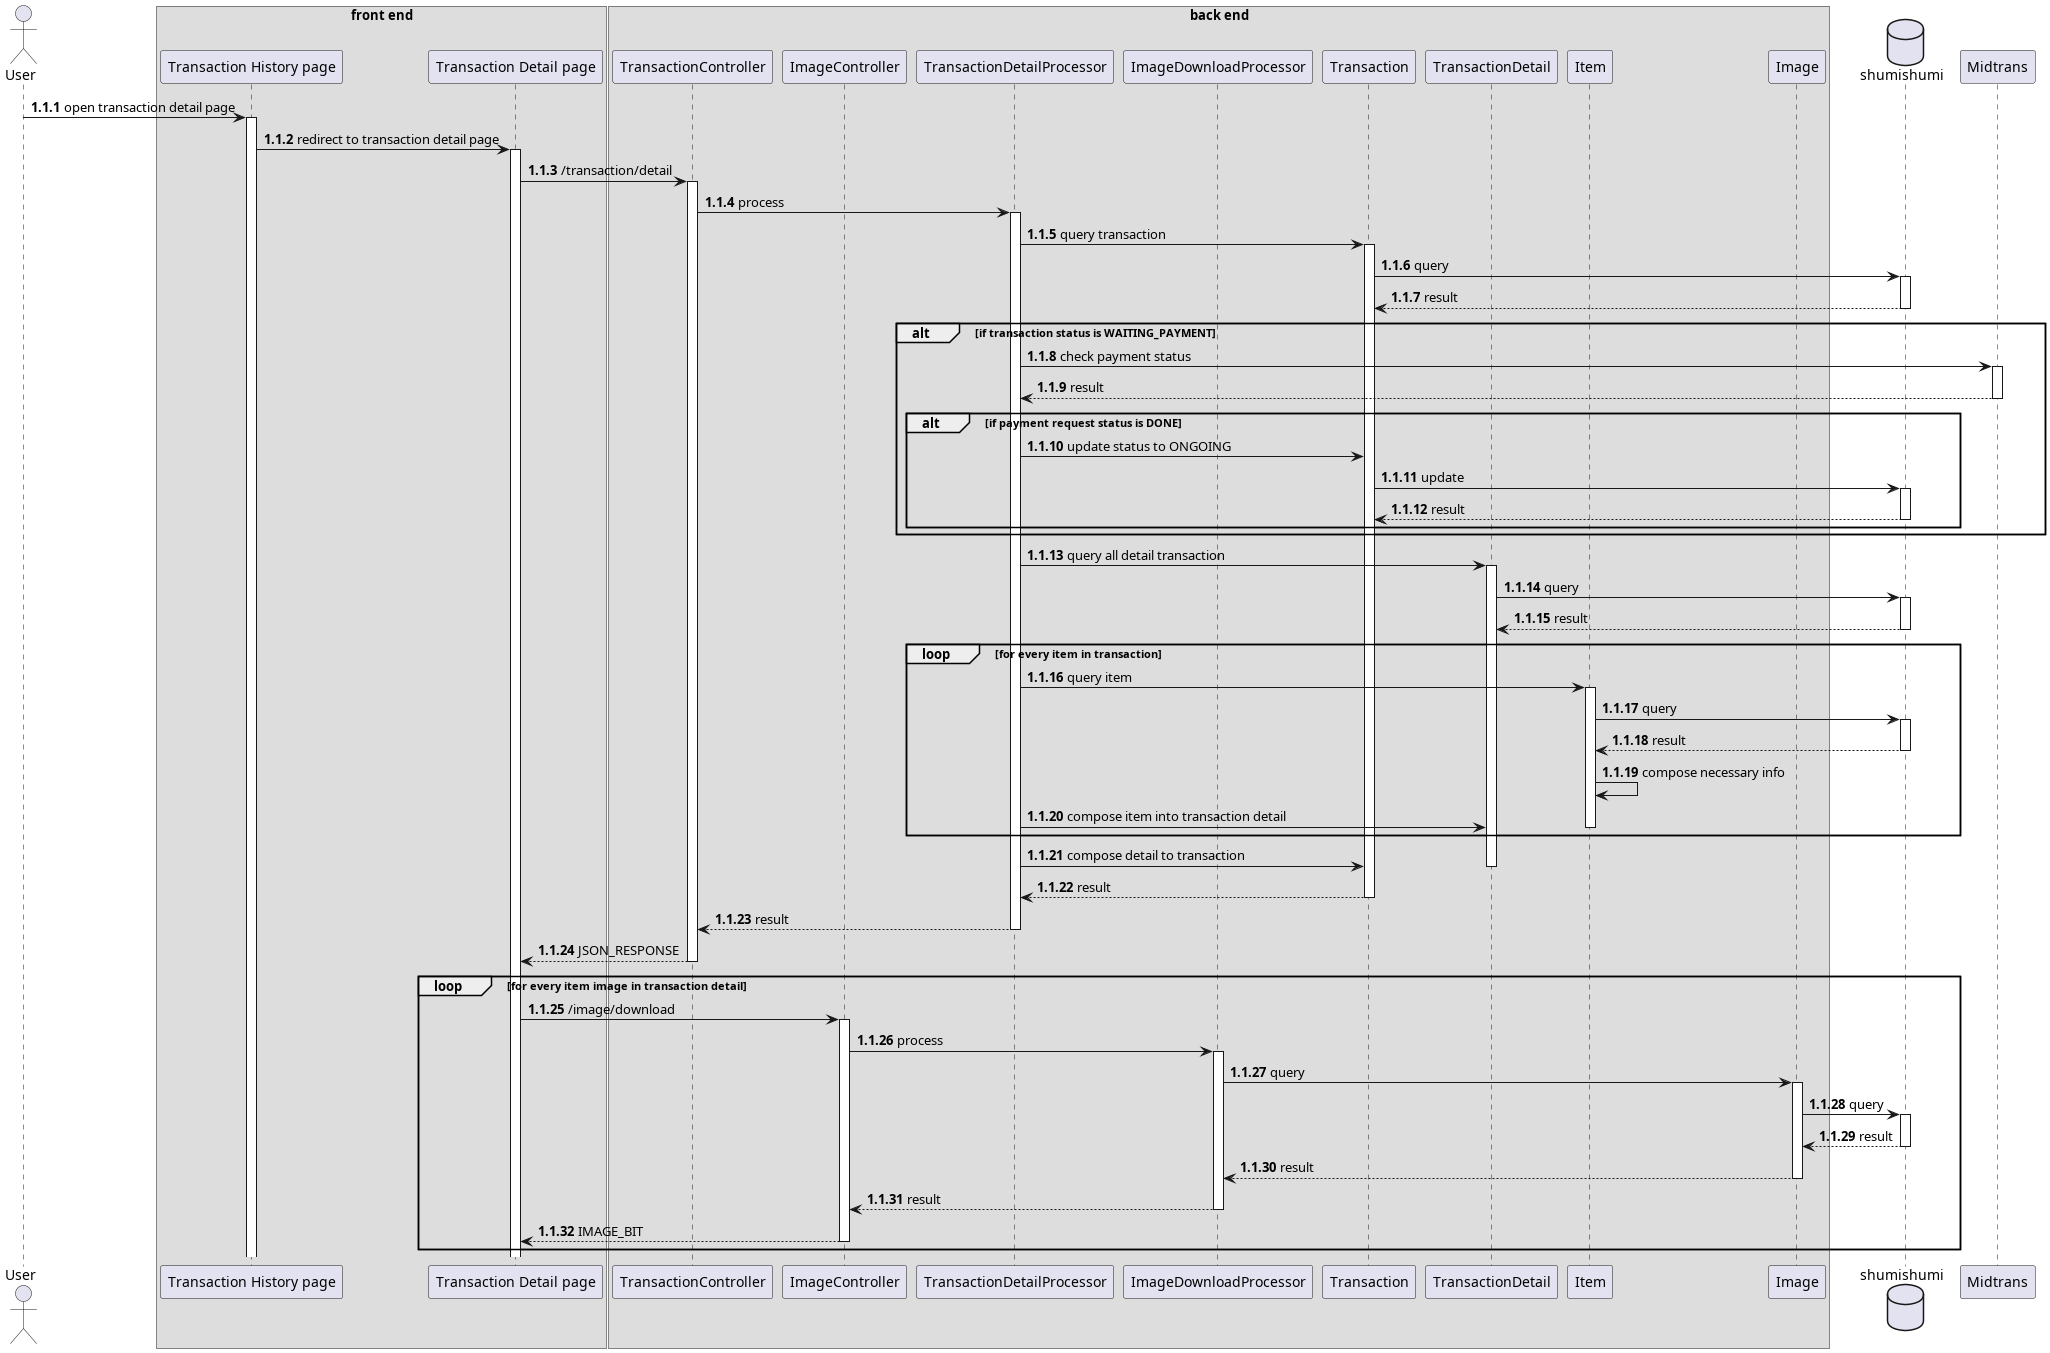

The diagram above was rendered by PlantUML. Its source (embedded in the PNG):
@startuml template
autonumber 1.1.1

actor User as u

box "front end"
participant "Transaction History page" as history
participant "Transaction Detail page" as detail
end box

box "back end"
participant TransactionController as tc
participant ImageController as imc

participant "TransactionDetailProcessor" as proc
participant ImageDownloadProcessor as downproc

participant Transaction as trx
participant TransactionDetail as trxd
participant Item as im
participant Image as img
end box

database shumishumi as db

participant Midtrans as mt

u -> history++ : open transaction detail page
history -> detail++ : redirect to transaction detail page
detail -> tc++ : /transaction/detail

tc -> proc++ : process
proc -> trx++ : query transaction
trx -> db++ : query
return result
alt if transaction status is WAITING_PAYMENT
    proc -> mt++ : check payment status
    return result
    alt if payment request status is DONE
        proc -> trx : update status to ONGOING
        trx -> db++ : update
        return result
    end
end

proc -> trxd++ : query all detail transaction
trxd -> db++ : query
return result

loop for every item in transaction
    proc -> im++ : query item
    im -> db++ : query
    return result
    im -> im : compose necessary info
    proc -> trxd : compose item into transaction detail
    deactivate im
end

proc -> trx : compose detail to transaction
deactivate trxd
return result
return result
return JSON_RESPONSE

loop for every item image in transaction detail
    detail -> imc++ : /image/download
    imc -> downproc++ : process
    downproc -> img++ : query
    img -> db++ : query
    return result
    return result
    return result
    return IMAGE_BIT
end

@enduml